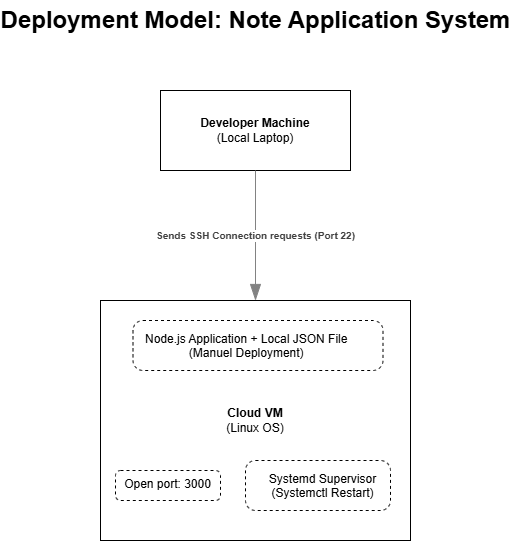

The diagram above was exported from draw.io. Its source (the exported page's mxGraphModel, read from the mxfile embedded in the PNG):
<mxGraphModel dx="800" dy="375" grid="1" gridSize="10" guides="1" tooltips="1" connect="1" arrows="1" fold="1" page="1" pageScale="1" pageWidth="850" pageHeight="1100" math="0" shadow="0">
  <root>
    <mxCell id="0" />
    <mxCell id="1" parent="0" />
    <mxCell id="14" value="&lt;b&gt;Developer Machine&lt;/b&gt;&lt;br&gt;(Local Laptop)" style="html=1;align=center;verticalAlign=middle;rounded=0;absoluteArcSize=1;arcSize=10;dashed=0;whiteSpace=wrap;" vertex="1" parent="1">
      <mxGeometry x="215" y="90" width="190" height="80" as="geometry" />
    </mxCell>
    <mxCell id="16" value="&lt;b&gt;Cloud VM&lt;/b&gt;&lt;br&gt;(Linux OS)" style="html=1;align=center;verticalAlign=middle;rounded=0;absoluteArcSize=1;arcSize=10;dashed=0;whiteSpace=wrap;" vertex="1" parent="1">
      <mxGeometry x="155" y="300" width="310" height="240" as="geometry" />
    </mxCell>
    <mxCell id="21" value="Node.js Application +&amp;nbsp;&lt;span style=&quot;color: rgb(0, 0, 0);&quot;&gt;Local JSON File&lt;/span&gt;&lt;div&gt;&lt;div style=&quot;text-align: center;&quot;&gt;&lt;span style=&quot;color: rgb(0, 0, 0); text-align: left;&quot;&gt;(Manuel Deployment)&lt;/span&gt;&lt;/div&gt;&lt;div&gt;&lt;br&gt;&lt;/div&gt;&lt;/div&gt;" style="dashed=1;rounded=1;absoluteArcSize=1;arcSize=20;html=1;verticalAlign=top;align=left;spacingTop=5;spacingLeft=10;whiteSpace=wrap;" vertex="1" parent="16">
      <mxGeometry x="32.5" y="20" width="250" height="50" as="geometry" />
    </mxCell>
    <mxCell id="24" value="Systemd Supervisor&lt;div&gt;(Systemctl Restart)&lt;/div&gt;" style="dashed=1;rounded=1;absoluteArcSize=1;arcSize=20;html=1;verticalAlign=top;align=center;spacingTop=5;spacingLeft=10;whiteSpace=wrap;" vertex="1" parent="16">
      <mxGeometry x="145" y="160" width="145" height="50" as="geometry" />
    </mxCell>
    <mxCell id="27" value="Open port: 3000" style="html=1;align=center;verticalAlign=top;rounded=1;absoluteArcSize=1;arcSize=10;dashed=1;whiteSpace=wrap;" vertex="1" parent="16">
      <mxGeometry x="15" y="170" width="105" height="30" as="geometry" />
    </mxCell>
    <object placeholders="1" c4Type="Relationship" c4Description="Sends SSH Connection requests (Port 22)" label="&lt;div style=&quot;text-align: left&quot;&gt;&lt;div style=&quot;text-align: center&quot;&gt;&lt;b&gt;%c4Description%&lt;/b&gt;&lt;/div&gt;" id="25">
      <mxCell style="endArrow=blockThin;html=1;fontSize=10;fontColor=#404040;strokeWidth=1;endFill=1;strokeColor=#828282;elbow=vertical;metaEdit=1;endSize=14;startSize=14;jumpStyle=arc;jumpSize=16;rounded=0;edgeStyle=orthogonalEdgeStyle;entryX=0.5;entryY=0;entryDx=0;entryDy=0;entryPerimeter=0;" edge="1" parent="1">
        <mxGeometry width="240" relative="1" as="geometry">
          <mxPoint x="310" y="170" as="sourcePoint" />
          <mxPoint x="310" y="300" as="targetPoint" />
          <Array as="points" />
        </mxGeometry>
      </mxCell>
    </object>
    <mxCell id="26" value="Deployment Model: Note Application System" style="text;strokeColor=none;fillColor=none;html=1;fontSize=24;fontStyle=1;verticalAlign=middle;align=center;" vertex="1" parent="1">
      <mxGeometry x="260" width="100" height="40" as="geometry" />
    </mxCell>
  </root>
</mxGraphModel>